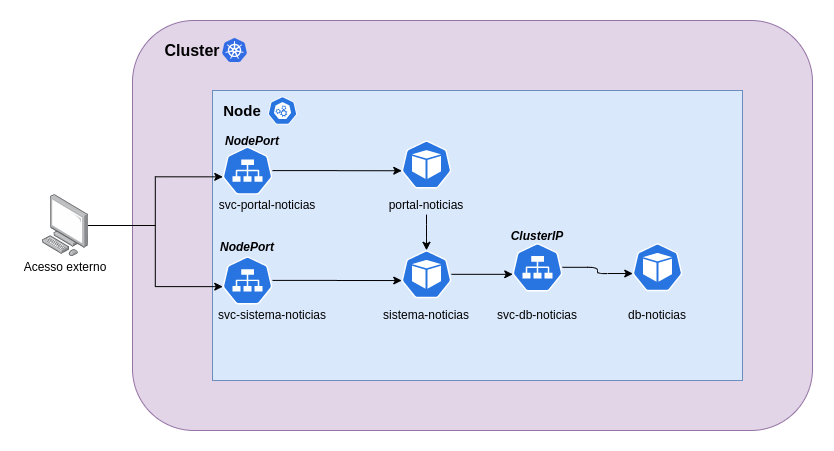

The diagram above was exported from draw.io. Its source (the exported page's mxGraphModel, read from the mxfile embedded in the PNG):
<mxGraphModel dx="868" dy="431" grid="1" gridSize="10" guides="1" tooltips="1" connect="1" arrows="1" fold="1" page="1" pageScale="1" pageWidth="827" pageHeight="1169" math="0" shadow="0">
  <root>
    <mxCell id="0" />
    <mxCell id="1" parent="0" />
    <mxCell id="BEXQJLrD9OwZ2wny_vPj-2" value="" style="rounded=1;whiteSpace=wrap;html=1;fillColor=#e1d5e7;strokeColor=#9673a6;" parent="1" vertex="1">
      <mxGeometry x="120" y="80" width="680" height="410" as="geometry" />
    </mxCell>
    <mxCell id="BEXQJLrD9OwZ2wny_vPj-1" value="" style="points=[];aspect=fixed;html=1;align=center;shadow=0;dashed=0;image;image=img/lib/allied_telesis/computer_and_terminals/Personal_Computer.svg;" parent="1" vertex="1">
      <mxGeometry x="30" y="254.1" width="45.6" height="61.800000000000004" as="geometry" />
    </mxCell>
    <mxCell id="BEXQJLrD9OwZ2wny_vPj-4" value="&lt;font style=&quot;font-size: 16px&quot;&gt;&lt;b&gt;Cluster&lt;/b&gt;&lt;/font&gt;" style="text;html=1;strokeColor=none;fillColor=none;align=center;verticalAlign=middle;whiteSpace=wrap;rounded=0;" parent="1" vertex="1">
      <mxGeometry x="160" y="100" width="40" height="20" as="geometry" />
    </mxCell>
    <mxCell id="BEXQJLrD9OwZ2wny_vPj-5" value="" style="rounded=0;whiteSpace=wrap;html=1;fillColor=#dae8fc;strokeColor=#6c8ebf;" parent="1" vertex="1">
      <mxGeometry x="200" y="150" width="530" height="290" as="geometry" />
    </mxCell>
    <mxCell id="BEXQJLrD9OwZ2wny_vPj-6" value="&lt;b&gt;&lt;font style=&quot;font-size: 15px&quot;&gt;Node&lt;/font&gt;&lt;/b&gt;" style="text;html=1;strokeColor=none;fillColor=none;align=center;verticalAlign=middle;whiteSpace=wrap;rounded=0;" parent="1" vertex="1">
      <mxGeometry x="210" y="160" width="40" height="20" as="geometry" />
    </mxCell>
    <mxCell id="BEXQJLrD9OwZ2wny_vPj-8" value="" style="aspect=fixed;html=1;points=[];align=center;image;fontSize=12;image=img/lib/mscae/Kubernetes.svg;" parent="1" vertex="1">
      <mxGeometry x="210" y="98" width="25" height="24" as="geometry" />
    </mxCell>
    <mxCell id="BEXQJLrD9OwZ2wny_vPj-9" value="" style="html=1;dashed=0;whitespace=wrap;fillColor=#2875E2;strokeColor=#ffffff;points=[[0.005,0.63,0],[0.1,0.2,0],[0.9,0.2,0],[0.5,0,0],[0.995,0.63,0],[0.72,0.99,0],[0.5,1,0],[0.28,0.99,0]];shape=mxgraph.kubernetes.icon;prIcon=master" parent="1" vertex="1">
      <mxGeometry x="250" y="156" width="40" height="28" as="geometry" />
    </mxCell>
    <mxCell id="BEXQJLrD9OwZ2wny_vPj-20" value="" style="edgeStyle=orthogonalEdgeStyle;rounded=0;orthogonalLoop=1;jettySize=auto;html=1;entryX=0.005;entryY=0.63;entryDx=0;entryDy=0;entryPerimeter=0;" parent="1" source="BEXQJLrD9OwZ2wny_vPj-10" target="BEXQJLrD9OwZ2wny_vPj-18" edge="1">
      <mxGeometry relative="1" as="geometry" />
    </mxCell>
    <mxCell id="BEXQJLrD9OwZ2wny_vPj-10" value="" style="html=1;dashed=0;whitespace=wrap;fillColor=#2875E2;strokeColor=#ffffff;points=[[0.005,0.63,0],[0.1,0.2,0],[0.9,0.2,0],[0.5,0,0],[0.995,0.63,0],[0.72,0.99,0],[0.5,1,0],[0.28,0.99,0]];shape=mxgraph.kubernetes.icon;prIcon=svc" parent="1" vertex="1">
      <mxGeometry x="210" y="206.1" width="50" height="48" as="geometry" />
    </mxCell>
    <mxCell id="BEXQJLrD9OwZ2wny_vPj-11" value="svc-portal-noticias" style="text;html=1;strokeColor=none;fillColor=none;align=center;verticalAlign=middle;whiteSpace=wrap;rounded=0;" parent="1" vertex="1">
      <mxGeometry x="200" y="254.1" width="110" height="20" as="geometry" />
    </mxCell>
    <mxCell id="BEXQJLrD9OwZ2wny_vPj-24" value="" style="edgeStyle=orthogonalEdgeStyle;rounded=0;orthogonalLoop=1;jettySize=auto;html=1;entryX=0.005;entryY=0.63;entryDx=0;entryDy=0;entryPerimeter=0;" parent="1" source="BEXQJLrD9OwZ2wny_vPj-12" target="BEXQJLrD9OwZ2wny_vPj-22" edge="1">
      <mxGeometry relative="1" as="geometry" />
    </mxCell>
    <mxCell id="BEXQJLrD9OwZ2wny_vPj-12" value="" style="html=1;dashed=0;whitespace=wrap;fillColor=#2875E2;strokeColor=#ffffff;points=[[0.005,0.63,0],[0.1,0.2,0],[0.9,0.2,0],[0.5,0,0],[0.995,0.63,0],[0.72,0.99,0],[0.5,1,0],[0.28,0.99,0]];shape=mxgraph.kubernetes.icon;prIcon=svc" parent="1" vertex="1">
      <mxGeometry x="210" y="315.9" width="50" height="48" as="geometry" />
    </mxCell>
    <mxCell id="BEXQJLrD9OwZ2wny_vPj-13" value="svc-sistema-noticias" style="text;html=1;strokeColor=none;fillColor=none;align=center;verticalAlign=middle;whiteSpace=wrap;rounded=0;" parent="1" vertex="1">
      <mxGeometry x="200" y="363.9" width="120" height="20" as="geometry" />
    </mxCell>
    <mxCell id="BEXQJLrD9OwZ2wny_vPj-3" value="" style="edgeStyle=orthogonalEdgeStyle;rounded=0;orthogonalLoop=1;jettySize=auto;html=1;entryX=0.005;entryY=0.63;entryDx=0;entryDy=0;entryPerimeter=0;" parent="1" source="BEXQJLrD9OwZ2wny_vPj-1" target="BEXQJLrD9OwZ2wny_vPj-10" edge="1">
      <mxGeometry relative="1" as="geometry" />
    </mxCell>
    <mxCell id="BEXQJLrD9OwZ2wny_vPj-14" value="" style="edgeStyle=orthogonalEdgeStyle;rounded=0;orthogonalLoop=1;jettySize=auto;html=1;entryX=0.005;entryY=0.63;entryDx=0;entryDy=0;entryPerimeter=0;" parent="1" source="BEXQJLrD9OwZ2wny_vPj-1" target="BEXQJLrD9OwZ2wny_vPj-12" edge="1">
      <mxGeometry relative="1" as="geometry">
        <mxPoint x="143" y="346" as="targetPoint" />
      </mxGeometry>
    </mxCell>
    <mxCell id="BEXQJLrD9OwZ2wny_vPj-15" value="Acesso externo" style="text;html=1;strokeColor=none;fillColor=none;align=center;verticalAlign=middle;whiteSpace=wrap;rounded=0;" parent="1" vertex="1">
      <mxGeometry x="7.800000000000001" y="315.9" width="90" height="20" as="geometry" />
    </mxCell>
    <mxCell id="BEXQJLrD9OwZ2wny_vPj-16" value="&lt;b&gt;&lt;i&gt;NodePort&lt;/i&gt;&lt;/b&gt;" style="text;html=1;strokeColor=none;fillColor=none;align=center;verticalAlign=middle;whiteSpace=wrap;rounded=0;" parent="1" vertex="1">
      <mxGeometry x="220" y="190" width="40" height="20" as="geometry" />
    </mxCell>
    <mxCell id="BEXQJLrD9OwZ2wny_vPj-17" value="&lt;b&gt;&lt;i&gt;NodePort&lt;/i&gt;&lt;/b&gt;" style="text;html=1;strokeColor=none;fillColor=none;align=center;verticalAlign=middle;whiteSpace=wrap;rounded=0;" parent="1" vertex="1">
      <mxGeometry x="215" y="295.9" width="40" height="20" as="geometry" />
    </mxCell>
    <mxCell id="BEXQJLrD9OwZ2wny_vPj-18" value="" style="html=1;dashed=0;whitespace=wrap;fillColor=#2875E2;strokeColor=#ffffff;points=[[0.005,0.63,0],[0.1,0.2,0],[0.9,0.2,0],[0.5,0,0],[0.995,0.63,0],[0.72,0.99,0],[0.5,1,0],[0.28,0.99,0]];shape=mxgraph.kubernetes.icon;prIcon=pod" parent="1" vertex="1">
      <mxGeometry x="389" y="200" width="50" height="48" as="geometry" />
    </mxCell>
    <mxCell id="BEXQJLrD9OwZ2wny_vPj-33" value="" style="edgeStyle=orthogonalEdgeStyle;rounded=1;orthogonalLoop=1;jettySize=auto;html=1;entryX=0.5;entryY=0;entryDx=0;entryDy=0;entryPerimeter=0;" parent="1" source="BEXQJLrD9OwZ2wny_vPj-19" target="BEXQJLrD9OwZ2wny_vPj-22" edge="1">
      <mxGeometry relative="1" as="geometry" />
    </mxCell>
    <mxCell id="BEXQJLrD9OwZ2wny_vPj-19" value="portal-noticias" style="text;html=1;strokeColor=none;fillColor=none;align=center;verticalAlign=middle;whiteSpace=wrap;rounded=0;" parent="1" vertex="1">
      <mxGeometry x="359" y="254.10000000000002" width="110" height="20" as="geometry" />
    </mxCell>
    <mxCell id="BEXQJLrD9OwZ2wny_vPj-29" value="" style="edgeStyle=orthogonalEdgeStyle;rounded=0;orthogonalLoop=1;jettySize=auto;html=1;entryX=0.005;entryY=0.63;entryDx=0;entryDy=0;entryPerimeter=0;" parent="1" source="BEXQJLrD9OwZ2wny_vPj-22" target="BEXQJLrD9OwZ2wny_vPj-25" edge="1">
      <mxGeometry relative="1" as="geometry" />
    </mxCell>
    <mxCell id="BEXQJLrD9OwZ2wny_vPj-22" value="" style="html=1;dashed=0;whitespace=wrap;fillColor=#2875E2;strokeColor=#ffffff;points=[[0.005,0.63,0],[0.1,0.2,0],[0.9,0.2,0],[0.5,0,0],[0.995,0.63,0],[0.72,0.99,0],[0.5,1,0],[0.28,0.99,0]];shape=mxgraph.kubernetes.icon;prIcon=pod" parent="1" vertex="1">
      <mxGeometry x="389" y="309.8" width="50" height="48" as="geometry" />
    </mxCell>
    <mxCell id="BEXQJLrD9OwZ2wny_vPj-23" value="sistema-noticias" style="text;html=1;strokeColor=none;fillColor=none;align=center;verticalAlign=middle;whiteSpace=wrap;rounded=0;" parent="1" vertex="1">
      <mxGeometry x="359" y="363.90000000000003" width="110" height="20" as="geometry" />
    </mxCell>
    <mxCell id="BEXQJLrD9OwZ2wny_vPj-32" value="" style="edgeStyle=orthogonalEdgeStyle;orthogonalLoop=1;jettySize=auto;html=1;entryX=0.005;entryY=0.63;entryDx=0;entryDy=0;entryPerimeter=0;rounded=1;" parent="1" source="BEXQJLrD9OwZ2wny_vPj-25" target="BEXQJLrD9OwZ2wny_vPj-30" edge="1">
      <mxGeometry relative="1" as="geometry" />
    </mxCell>
    <mxCell id="BEXQJLrD9OwZ2wny_vPj-25" value="" style="html=1;dashed=0;whitespace=wrap;fillColor=#2875E2;strokeColor=#ffffff;points=[[0.005,0.63,0],[0.1,0.2,0],[0.9,0.2,0],[0.5,0,0],[0.995,0.63,0],[0.72,0.99,0],[0.5,1,0],[0.28,0.99,0]];shape=mxgraph.kubernetes.icon;prIcon=svc" parent="1" vertex="1">
      <mxGeometry x="500" y="299.79999999999995" width="50" height="54" as="geometry" />
    </mxCell>
    <mxCell id="BEXQJLrD9OwZ2wny_vPj-26" value="svc-db-noticias" style="text;html=1;strokeColor=none;fillColor=none;align=center;verticalAlign=middle;whiteSpace=wrap;rounded=0;" parent="1" vertex="1">
      <mxGeometry x="480" y="363.9" width="90" height="20" as="geometry" />
    </mxCell>
    <mxCell id="BEXQJLrD9OwZ2wny_vPj-27" value="&lt;b&gt;&lt;i&gt;ClusterIP&lt;/i&gt;&lt;/b&gt;" style="text;html=1;strokeColor=none;fillColor=none;align=center;verticalAlign=middle;whiteSpace=wrap;rounded=0;" parent="1" vertex="1">
      <mxGeometry x="505" y="284.99999999999994" width="40" height="20" as="geometry" />
    </mxCell>
    <mxCell id="BEXQJLrD9OwZ2wny_vPj-30" value="" style="html=1;dashed=0;whitespace=wrap;fillColor=#2875E2;strokeColor=#ffffff;points=[[0.005,0.63,0],[0.1,0.2,0],[0.9,0.2,0],[0.5,0,0],[0.995,0.63,0],[0.72,0.99,0],[0.5,1,0],[0.28,0.99,0]];shape=mxgraph.kubernetes.icon;prIcon=pod" parent="1" vertex="1">
      <mxGeometry x="620" y="302.8" width="50" height="48" as="geometry" />
    </mxCell>
    <mxCell id="BEXQJLrD9OwZ2wny_vPj-31" value="db-noticias" style="text;html=1;strokeColor=none;fillColor=none;align=center;verticalAlign=middle;whiteSpace=wrap;rounded=0;" parent="1" vertex="1">
      <mxGeometry x="610" y="363.9" width="70" height="20" as="geometry" />
    </mxCell>
  </root>
</mxGraphModel>